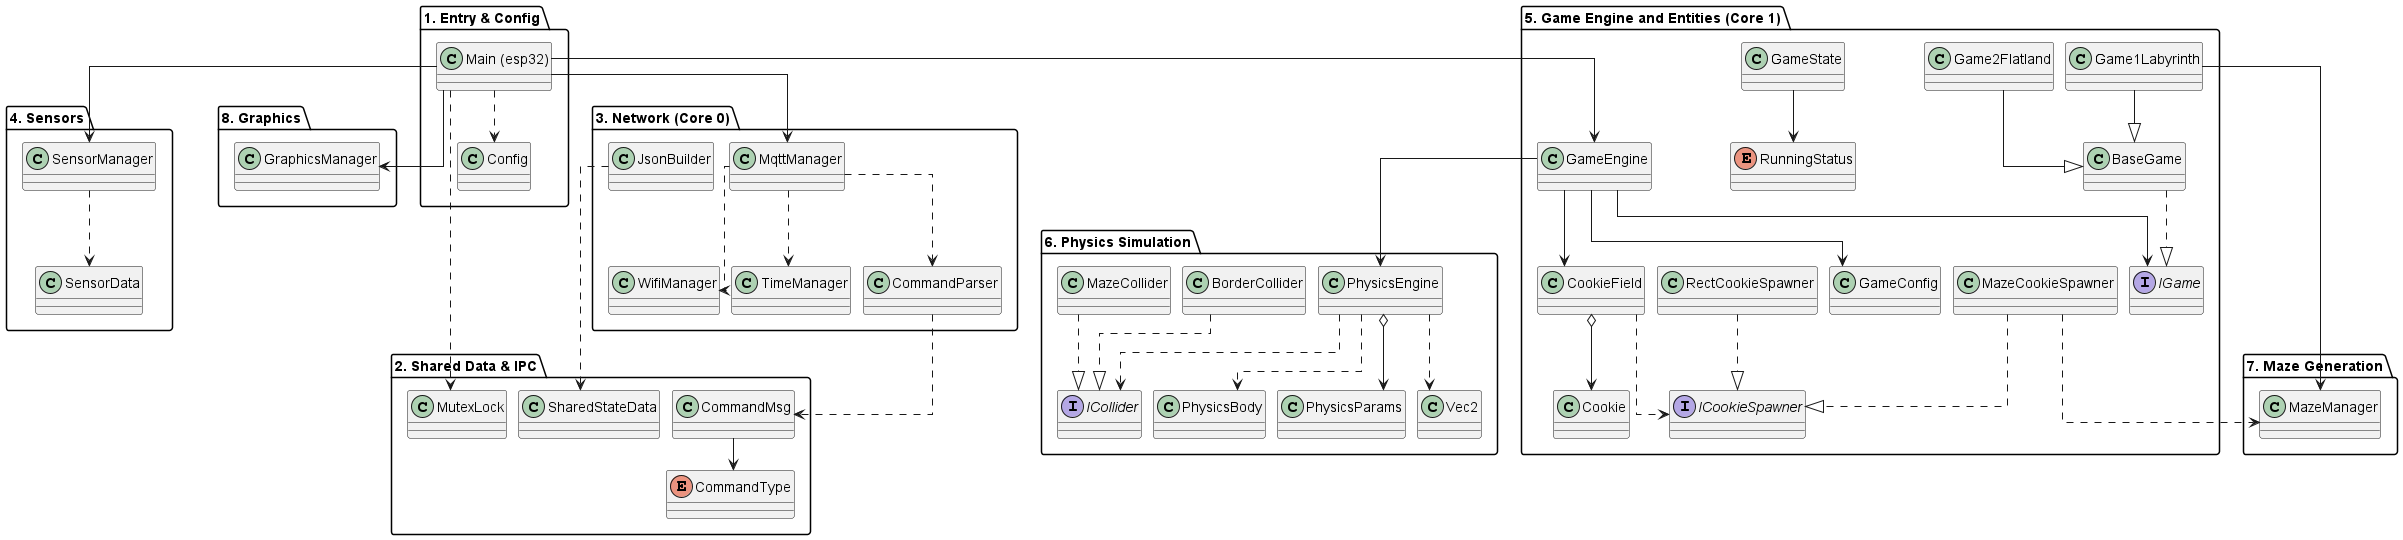

The diagram above was rendered by PlantUML. Its source (embedded in the PNG):
@startuml hardware-architecture
top to bottom direction
skinparam linetype ortho
skinparam nodesep 12
skinparam ranksep 12

' Force clean, vertical flow of packages
package "1. Entry & Config" as Layer1 {
    class "Main (esp32)" as Main
    class "Config" as Config
}

package "2. Shared Data & IPC" as Layer2 {
    class SharedStateData
    class CommandMsg
    enum CommandType
    class MutexLock
}

package "3. Network (Core 0)" as Layer3 {
    class MqttManager
    class WifiManager
    class TimeManager
    class JsonBuilder
    class CommandParser
}

package "4. Sensors" as Layer4 {
    class SensorManager
    class SensorData
}

package "5. Game Engine and Entities (Core 1)" as Layer5 {
    class GameEngine
    class GameConfig
    interface IGame
    class BaseGame
    class Game1Labyrinth
    class Game2Flatland
    class CookieField
    class Cookie
    interface ICookieSpawner
    class RectCookieSpawner
    class MazeCookieSpawner
    class GameState
    enum RunningStatus
}

package "6. Physics Simulation" as Layer6 {
    class PhysicsEngine
    class PhysicsBody
    class PhysicsParams
    class Vec2
    interface ICollider
    class BorderCollider
    class MazeCollider
}

package "7. Maze Generation" as Layer7 {
    class MazeManager
}

package "8. Graphics" as Layer8 {
    class GraphicsManager
}


' Stacking modules under each other vertically to guarantee clean layout page-fitting

' --- Orchestration & Top-Level Dependencies ---
Main --> SensorManager
Main --> GameEngine
Main --> GraphicsManager
Main --> MqttManager
Main ..> MutexLock
Main ..> Config

' --- Shared IPC ---
CommandMsg --> CommandType
CommandParser ..> CommandMsg

' --- Network Layer ---
MqttManager ..> WifiManager
MqttManager ..> TimeManager
MqttManager ..> CommandParser
JsonBuilder ..> SharedStateData

' --- Sensor Layer ---
SensorManager ..> SensorData

' --- Engine & Game Modes ---
GameEngine --> IGame
GameEngine --> GameConfig
BaseGame ..|> IGame
Game1Labyrinth --|> BaseGame
Game2Flatland --|> BaseGame
GameEngine --> CookieField
GameEngine --> PhysicsEngine

' --- Gameplay Entities ---
CookieField o--> Cookie
CookieField ..> ICookieSpawner
RectCookieSpawner ..|> ICookieSpawner
MazeCookieSpawner ..|> ICookieSpawner
GameState --> RunningStatus

' --- Physics Layer ---
PhysicsEngine o--> PhysicsParams
PhysicsEngine ..> PhysicsBody
PhysicsEngine ..> Vec2
PhysicsEngine ..> ICollider
BorderCollider ..|> ICollider
MazeCollider ..|> ICollider

' --- Maze & Graphics Layer ---
Game1Labyrinth --> MazeManager
MazeCookieSpawner ..> MazeManager

@enduml